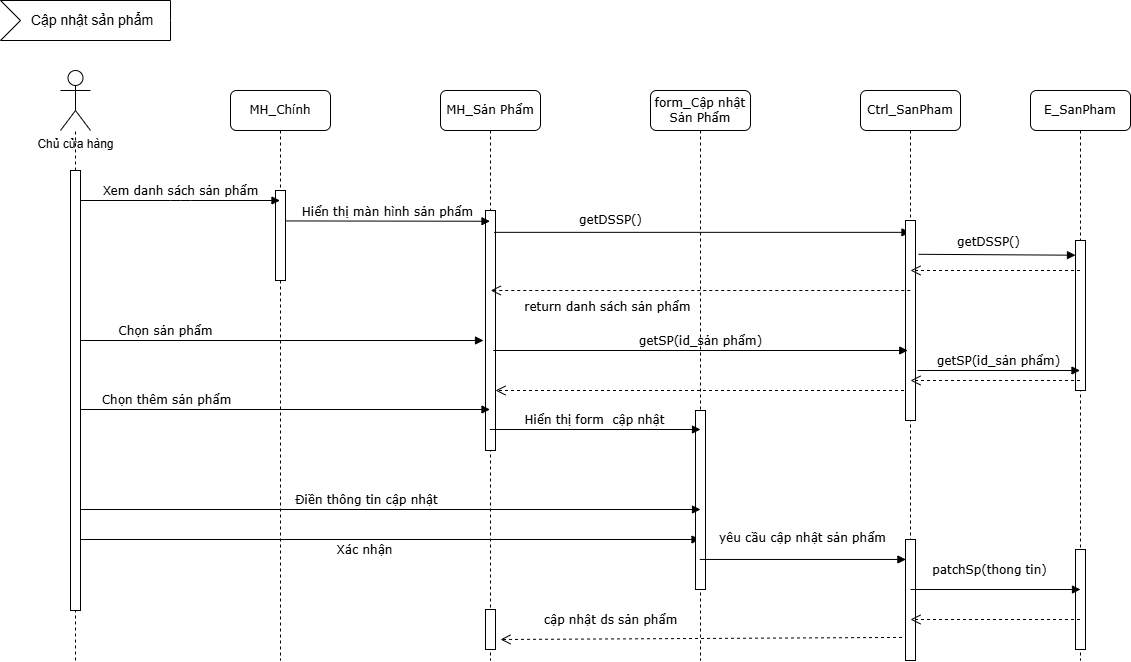

The diagram above was exported from draw.io. Its source (the exported page's mxGraphModel, read from the mxfile embedded in the PNG):
<mxGraphModel dx="1303" dy="703" grid="1" gridSize="10" guides="1" tooltips="1" connect="1" arrows="1" fold="1" page="1" pageScale="1" pageWidth="1169" pageHeight="827" background="none" math="0" shadow="0">
  <root>
    <mxCell id="0" />
    <mxCell id="1" parent="0" />
    <mxCell id="ljvir3AKIOepmW65qyKp-36" value="MH_Chính" style="shape=umlLifeline;perimeter=lifelinePerimeter;whiteSpace=wrap;html=1;container=1;collapsible=0;recursiveResize=0;outlineConnect=0;rounded=1;shadow=0;comic=0;labelBackgroundColor=none;strokeWidth=1;fontFamily=Verdana;fontSize=12;align=center;" vertex="1" parent="1">
      <mxGeometry x="240" y="240" width="100" height="570" as="geometry" />
    </mxCell>
    <mxCell id="ljvir3AKIOepmW65qyKp-37" value="Xác nhận" style="html=1;verticalAlign=bottom;endArrow=block;labelBackgroundColor=none;fontFamily=Verdana;fontSize=12;elbow=vertical;exitX=1.022;exitY=0.047;exitDx=0;exitDy=0;exitPerimeter=0;" edge="1" parent="ljvir3AKIOepmW65qyKp-36">
      <mxGeometry x="-0.0851" y="-20" relative="1" as="geometry">
        <mxPoint x="-150" y="449" as="sourcePoint" />
        <mxPoint x="469.5" y="449" as="targetPoint" />
        <mxPoint as="offset" />
      </mxGeometry>
    </mxCell>
    <mxCell id="ljvir3AKIOepmW65qyKp-68" value="Chọn sản phẩm" style="html=1;verticalAlign=bottom;endArrow=block;labelBackgroundColor=none;fontFamily=Verdana;fontSize=12;elbow=vertical;exitX=1.022;exitY=0.047;exitDx=0;exitDy=0;exitPerimeter=0;" edge="1" parent="ljvir3AKIOepmW65qyKp-36">
      <mxGeometry x="-0.5809" relative="1" as="geometry">
        <mxPoint x="-150" y="250" as="sourcePoint" />
        <mxPoint x="253" y="250" as="targetPoint" />
        <mxPoint as="offset" />
      </mxGeometry>
    </mxCell>
    <mxCell id="ljvir3AKIOepmW65qyKp-38" value="MH_Sản Phẩm" style="shape=umlLifeline;perimeter=lifelinePerimeter;whiteSpace=wrap;html=1;container=1;collapsible=0;recursiveResize=0;outlineConnect=0;rounded=1;shadow=0;comic=0;labelBackgroundColor=none;strokeWidth=1;fontFamily=Verdana;fontSize=12;align=center;" vertex="1" parent="1">
      <mxGeometry x="450" y="240" width="100" height="570" as="geometry" />
    </mxCell>
    <mxCell id="ljvir3AKIOepmW65qyKp-39" value="" style="html=1;points=[];perimeter=orthogonalPerimeter;rounded=0;shadow=0;comic=0;labelBackgroundColor=none;strokeWidth=1;fontFamily=Verdana;fontSize=12;align=center;" vertex="1" parent="ljvir3AKIOepmW65qyKp-38">
      <mxGeometry x="45" y="120" width="10" height="240" as="geometry" />
    </mxCell>
    <mxCell id="ljvir3AKIOepmW65qyKp-40" value="" style="html=1;points=[];perimeter=orthogonalPerimeter;rounded=0;shadow=0;comic=0;labelBackgroundColor=none;strokeWidth=1;fontFamily=Verdana;fontSize=12;align=center;" vertex="1" parent="ljvir3AKIOepmW65qyKp-38">
      <mxGeometry x="45" y="519" width="10" height="40" as="geometry" />
    </mxCell>
    <mxCell id="ljvir3AKIOepmW65qyKp-74" value="" style="html=1;verticalAlign=bottom;endArrow=open;dashed=1;endSize=8;labelBackgroundColor=none;fontFamily=Verdana;fontSize=12;" edge="1" parent="ljvir3AKIOepmW65qyKp-38" source="ljvir3AKIOepmW65qyKp-53">
      <mxGeometry x="0.4356" y="26" relative="1" as="geometry">
        <mxPoint x="55" y="300" as="targetPoint" />
        <mxPoint x="224.5" y="300" as="sourcePoint" />
        <mxPoint as="offset" />
      </mxGeometry>
    </mxCell>
    <mxCell id="ljvir3AKIOepmW65qyKp-41" value="form_Cập nhật Sản Phẩm" style="shape=umlLifeline;perimeter=lifelinePerimeter;whiteSpace=wrap;html=1;container=1;collapsible=0;recursiveResize=0;outlineConnect=0;rounded=1;shadow=0;comic=0;labelBackgroundColor=none;strokeWidth=1;fontFamily=Verdana;fontSize=12;align=center;" vertex="1" parent="1">
      <mxGeometry x="660" y="240" width="100" height="570" as="geometry" />
    </mxCell>
    <mxCell id="ljvir3AKIOepmW65qyKp-42" value="" style="html=1;points=[];perimeter=orthogonalPerimeter;rounded=0;shadow=0;comic=0;labelBackgroundColor=none;strokeWidth=1;fontFamily=Verdana;fontSize=12;align=center;" vertex="1" parent="ljvir3AKIOepmW65qyKp-41">
      <mxGeometry x="45" y="320" width="10" height="179" as="geometry" />
    </mxCell>
    <mxCell id="ljvir3AKIOepmW65qyKp-43" value="cập nhật ds sản phẩm" style="html=1;verticalAlign=bottom;endArrow=open;dashed=1;endSize=8;labelBackgroundColor=none;fontFamily=Verdana;fontSize=12;exitX=0.253;exitY=0.809;exitDx=0;exitDy=0;exitPerimeter=0;" edge="1" parent="ljvir3AKIOepmW65qyKp-41" source="ljvir3AKIOepmW65qyKp-55">
      <mxGeometry x="0.4599" y="-9" relative="1" as="geometry">
        <mxPoint x="-150" y="549" as="targetPoint" />
        <mxPoint x="323" y="549.41" as="sourcePoint" />
        <mxPoint as="offset" />
      </mxGeometry>
    </mxCell>
    <mxCell id="ljvir3AKIOepmW65qyKp-44" value="Hiển thị màn hình sản phẩm" style="html=1;verticalAlign=bottom;endArrow=block;labelBackgroundColor=none;fontFamily=Verdana;fontSize=12;edgeStyle=elbowEdgeStyle;elbow=vertical;" edge="1" parent="1" target="ljvir3AKIOepmW65qyKp-38">
      <mxGeometry relative="1" as="geometry">
        <mxPoint x="295" y="370.44444444444446" as="sourcePoint" />
        <mxPoint x="515" y="370.0000000000002" as="targetPoint" />
      </mxGeometry>
    </mxCell>
    <mxCell id="ljvir3AKIOepmW65qyKp-45" value="Chủ cửa hàng" style="shape=umlActor;verticalLabelPosition=bottom;verticalAlign=top;html=1;" vertex="1" parent="1">
      <mxGeometry x="70" y="220" width="30" height="60" as="geometry" />
    </mxCell>
    <mxCell id="ljvir3AKIOepmW65qyKp-46" value="" style="endArrow=none;dashed=1;html=1;rounded=0;" edge="1" parent="1" source="ljvir3AKIOepmW65qyKp-57">
      <mxGeometry width="50" height="50" relative="1" as="geometry">
        <mxPoint x="85" y="820.7999877929688" as="sourcePoint" />
        <mxPoint x="85" y="280" as="targetPoint" />
        <Array as="points" />
      </mxGeometry>
    </mxCell>
    <mxCell id="ljvir3AKIOepmW65qyKp-47" value="Chọn thêm sản phẩm" style="html=1;verticalAlign=bottom;endArrow=block;labelBackgroundColor=none;fontFamily=Verdana;fontSize=12;elbow=vertical;exitX=1.022;exitY=0.047;exitDx=0;exitDy=0;exitPerimeter=0;" edge="1" parent="1">
      <mxGeometry x="-0.5809" relative="1" as="geometry">
        <mxPoint x="90" y="559" as="sourcePoint" />
        <mxPoint x="499.5" y="559" as="targetPoint" />
        <mxPoint as="offset" />
      </mxGeometry>
    </mxCell>
    <mxCell id="ljvir3AKIOepmW65qyKp-48" value="" style="html=1;points=[];perimeter=orthogonalPerimeter;rounded=0;shadow=0;comic=0;labelBackgroundColor=none;strokeWidth=1;fontFamily=Verdana;fontSize=12;align=center;container=0;" vertex="1" parent="1">
      <mxGeometry x="285" y="340" width="10" height="90" as="geometry" />
    </mxCell>
    <mxCell id="ljvir3AKIOepmW65qyKp-49" value="Hiển thị form&amp;nbsp; cập nhật" style="html=1;verticalAlign=bottom;endArrow=block;labelBackgroundColor=none;fontFamily=Verdana;fontSize=12;elbow=vertical;" edge="1" parent="1">
      <mxGeometry relative="1" as="geometry">
        <mxPoint x="499.2500000000002" y="579" as="sourcePoint" />
        <mxPoint x="710" y="579" as="targetPoint" />
      </mxGeometry>
    </mxCell>
    <mxCell id="ljvir3AKIOepmW65qyKp-50" value="getDSSP()" style="html=1;verticalAlign=bottom;endArrow=block;labelBackgroundColor=none;fontFamily=Verdana;fontSize=12;elbow=vertical;exitX=0.86;exitY=0.091;exitDx=0;exitDy=0;exitPerimeter=0;" edge="1" parent="1" source="ljvir3AKIOepmW65qyKp-39" target="ljvir3AKIOepmW65qyKp-53">
      <mxGeometry x="-0.4403" y="3" relative="1" as="geometry">
        <mxPoint x="560" y="390" as="sourcePoint" />
        <mxPoint x="759" y="390" as="targetPoint" />
        <Array as="points" />
        <mxPoint as="offset" />
      </mxGeometry>
    </mxCell>
    <mxCell id="ljvir3AKIOepmW65qyKp-51" value="Xem danh sách sản phẩm" style="html=1;verticalAlign=bottom;endArrow=block;labelBackgroundColor=none;fontFamily=Verdana;fontSize=12;elbow=vertical;exitX=1.022;exitY=0.047;exitDx=0;exitDy=0;exitPerimeter=0;" edge="1" parent="1">
      <mxGeometry relative="1" as="geometry">
        <mxPoint x="89.9999999999998" y="350" as="sourcePoint" />
        <mxPoint x="289.5" y="350" as="targetPoint" />
        <Array as="points">
          <mxPoint x="190" y="350" />
        </Array>
      </mxGeometry>
    </mxCell>
    <mxCell id="ljvir3AKIOepmW65qyKp-52" value="Cập nhật sản phẩm" style="html=1;shape=mxgraph.infographic.ribbonSimple;notch1=20;notch2=0;align=center;verticalAlign=middle;fontSize=14;fontStyle=0;fillColor=#FFFFFF;flipH=0;spacingRight=0;spacingLeft=14;whiteSpace=wrap;" vertex="1" parent="1">
      <mxGeometry x="10" y="150" width="170" height="40" as="geometry" />
    </mxCell>
    <mxCell id="ljvir3AKIOepmW65qyKp-53" value="Ctrl_SanPham" style="shape=umlLifeline;perimeter=lifelinePerimeter;whiteSpace=wrap;html=1;container=1;collapsible=0;recursiveResize=0;outlineConnect=0;rounded=1;shadow=0;comic=0;labelBackgroundColor=none;strokeWidth=1;fontFamily=Verdana;fontSize=12;align=center;" vertex="1" parent="1">
      <mxGeometry x="870" y="240" width="100" height="570" as="geometry" />
    </mxCell>
    <mxCell id="ljvir3AKIOepmW65qyKp-54" value="" style="html=1;points=[];perimeter=orthogonalPerimeter;rounded=0;shadow=0;comic=0;labelBackgroundColor=none;strokeWidth=1;fontFamily=Verdana;fontSize=12;align=center;" vertex="1" parent="ljvir3AKIOepmW65qyKp-53">
      <mxGeometry x="45" y="130" width="10" height="200" as="geometry" />
    </mxCell>
    <mxCell id="ljvir3AKIOepmW65qyKp-55" value="" style="html=1;points=[];perimeter=orthogonalPerimeter;rounded=0;shadow=0;comic=0;labelBackgroundColor=none;strokeWidth=1;fontFamily=Verdana;fontSize=12;align=center;" vertex="1" parent="ljvir3AKIOepmW65qyKp-53">
      <mxGeometry x="45" y="449" width="10" height="121" as="geometry" />
    </mxCell>
    <mxCell id="ljvir3AKIOepmW65qyKp-56" value="" style="endArrow=none;dashed=1;html=1;rounded=0;" edge="1" parent="1" target="ljvir3AKIOepmW65qyKp-57">
      <mxGeometry width="50" height="50" relative="1" as="geometry">
        <mxPoint x="85" y="810" as="sourcePoint" />
        <mxPoint x="85" y="280" as="targetPoint" />
        <Array as="points">
          <mxPoint x="85" y="320" />
        </Array>
      </mxGeometry>
    </mxCell>
    <mxCell id="ljvir3AKIOepmW65qyKp-57" value="" style="html=1;points=[];perimeter=orthogonalPerimeter;rounded=0;shadow=0;comic=0;labelBackgroundColor=none;strokeWidth=1;fontFamily=Verdana;fontSize=12;align=center;container=0;" vertex="1" parent="1">
      <mxGeometry x="80" y="320" width="10" height="440" as="geometry" />
    </mxCell>
    <mxCell id="ljvir3AKIOepmW65qyKp-58" value="yêu cầu cập nhật sản phẩm" style="html=1;verticalAlign=bottom;endArrow=block;labelBackgroundColor=none;fontFamily=Verdana;fontSize=12;elbow=vertical;entryX=0.041;entryY=0.165;entryDx=0;entryDy=0;entryPerimeter=0;" edge="1" parent="1" target="ljvir3AKIOepmW65qyKp-55">
      <mxGeometry x="-0.0002" y="12" relative="1" as="geometry">
        <mxPoint x="709.2500000000002" y="708.9649999999999" as="sourcePoint" />
        <mxPoint x="1060" y="709" as="targetPoint" />
        <mxPoint as="offset" />
      </mxGeometry>
    </mxCell>
    <mxCell id="ljvir3AKIOepmW65qyKp-59" value="Điền thông tin cập nhật" style="html=1;verticalAlign=bottom;endArrow=block;labelBackgroundColor=none;fontFamily=Verdana;fontSize=12;elbow=vertical;exitX=1.022;exitY=0.047;exitDx=0;exitDy=0;exitPerimeter=0;" edge="1" parent="1">
      <mxGeometry x="-0.0749" relative="1" as="geometry">
        <mxPoint x="90" y="659" as="sourcePoint" />
        <mxPoint x="710" y="659" as="targetPoint" />
        <mxPoint as="offset" />
      </mxGeometry>
    </mxCell>
    <mxCell id="ljvir3AKIOepmW65qyKp-60" value="E_SanPham" style="shape=umlLifeline;perimeter=lifelinePerimeter;whiteSpace=wrap;html=1;container=1;collapsible=0;recursiveResize=0;outlineConnect=0;rounded=1;shadow=0;comic=0;labelBackgroundColor=none;strokeWidth=1;fontFamily=Verdana;fontSize=12;align=center;" vertex="1" parent="1">
      <mxGeometry x="1040" y="240" width="100" height="570" as="geometry" />
    </mxCell>
    <mxCell id="ljvir3AKIOepmW65qyKp-61" value="" style="html=1;points=[];perimeter=orthogonalPerimeter;rounded=0;shadow=0;comic=0;labelBackgroundColor=none;strokeWidth=1;fontFamily=Verdana;fontSize=12;align=center;" vertex="1" parent="ljvir3AKIOepmW65qyKp-60">
      <mxGeometry x="45" y="150" width="10" height="150" as="geometry" />
    </mxCell>
    <mxCell id="ljvir3AKIOepmW65qyKp-62" value="" style="html=1;points=[];perimeter=orthogonalPerimeter;rounded=0;shadow=0;comic=0;labelBackgroundColor=none;strokeWidth=1;fontFamily=Verdana;fontSize=12;align=center;" vertex="1" parent="ljvir3AKIOepmW65qyKp-60">
      <mxGeometry x="45" y="459" width="10" height="100" as="geometry" />
    </mxCell>
    <mxCell id="ljvir3AKIOepmW65qyKp-63" value="patchSp(thong tin)" style="html=1;verticalAlign=bottom;endArrow=block;labelBackgroundColor=none;fontFamily=Verdana;fontSize=12;elbow=vertical;exitX=0.86;exitY=0.091;exitDx=0;exitDy=0;exitPerimeter=0;" edge="1" parent="ljvir3AKIOepmW65qyKp-60">
      <mxGeometry x="-0.0769" y="10" relative="1" as="geometry">
        <mxPoint x="-120" y="499" as="sourcePoint" />
        <mxPoint x="50" y="499" as="targetPoint" />
        <Array as="points" />
        <mxPoint as="offset" />
      </mxGeometry>
    </mxCell>
    <mxCell id="ljvir3AKIOepmW65qyKp-64" value="return danh sách sản phẩm" style="html=1;verticalAlign=bottom;endArrow=open;dashed=1;endSize=8;labelBackgroundColor=none;fontFamily=Verdana;fontSize=12;" edge="1" parent="1">
      <mxGeometry x="0.4507" y="26" relative="1" as="geometry">
        <mxPoint x="500.25" y="440" as="targetPoint" />
        <mxPoint x="919.75" y="440" as="sourcePoint" />
        <mxPoint x="1" as="offset" />
      </mxGeometry>
    </mxCell>
    <mxCell id="ljvir3AKIOepmW65qyKp-65" value="getDSSP()" style="html=1;verticalAlign=bottom;endArrow=block;labelBackgroundColor=none;fontFamily=Verdana;fontSize=12;elbow=vertical;exitX=1.3;exitY=0.169;exitDx=0;exitDy=0;exitPerimeter=0;entryX=0;entryY=0.098;entryDx=0;entryDy=0;entryPerimeter=0;" edge="1" parent="1" source="ljvir3AKIOepmW65qyKp-54" target="ljvir3AKIOepmW65qyKp-61">
      <mxGeometry x="-0.1102" y="3" relative="1" as="geometry">
        <mxPoint x="940" y="400" as="sourcePoint" />
        <mxPoint x="1356" y="400" as="targetPoint" />
        <Array as="points" />
        <mxPoint as="offset" />
      </mxGeometry>
    </mxCell>
    <mxCell id="ljvir3AKIOepmW65qyKp-66" value="" style="html=1;verticalAlign=bottom;endArrow=open;dashed=1;endSize=8;labelBackgroundColor=none;fontFamily=Verdana;fontSize=12;" edge="1" parent="1">
      <mxGeometry x="0.4356" y="26" relative="1" as="geometry">
        <mxPoint x="920" y="420" as="targetPoint" />
        <mxPoint x="1089.5" y="420" as="sourcePoint" />
        <mxPoint as="offset" />
      </mxGeometry>
    </mxCell>
    <mxCell id="ljvir3AKIOepmW65qyKp-67" value="" style="html=1;verticalAlign=bottom;endArrow=open;dashed=1;endSize=8;labelBackgroundColor=none;fontFamily=Verdana;fontSize=12;" edge="1" parent="1">
      <mxGeometry x="0.4356" y="26" relative="1" as="geometry">
        <mxPoint x="920" y="769" as="targetPoint" />
        <mxPoint x="1089.5" y="769" as="sourcePoint" />
        <mxPoint as="offset" />
      </mxGeometry>
    </mxCell>
    <mxCell id="ljvir3AKIOepmW65qyKp-71" value="getSP(id_sản phẩm)" style="html=1;verticalAlign=bottom;endArrow=block;labelBackgroundColor=none;fontFamily=Verdana;fontSize=12;elbow=vertical;" edge="1" parent="1">
      <mxGeometry relative="1" as="geometry">
        <mxPoint x="502.75" y="500" as="sourcePoint" />
        <mxPoint x="917.25" y="500" as="targetPoint" />
      </mxGeometry>
    </mxCell>
    <mxCell id="ljvir3AKIOepmW65qyKp-72" value="getSP(id_sản phẩm)" style="html=1;verticalAlign=bottom;endArrow=block;labelBackgroundColor=none;fontFamily=Verdana;fontSize=12;elbow=vertical;exitX=1.2;exitY=0.854;exitDx=0;exitDy=0;exitPerimeter=0;" edge="1" parent="1">
      <mxGeometry relative="1" as="geometry">
        <mxPoint x="927" y="520" as="sourcePoint" />
        <mxPoint x="1089.5" y="520" as="targetPoint" />
      </mxGeometry>
    </mxCell>
    <mxCell id="ljvir3AKIOepmW65qyKp-73" value="" style="html=1;verticalAlign=bottom;endArrow=open;dashed=1;endSize=8;labelBackgroundColor=none;fontFamily=Verdana;fontSize=12;" edge="1" parent="1">
      <mxGeometry x="0.4356" y="26" relative="1" as="geometry">
        <mxPoint x="920" y="530" as="targetPoint" />
        <mxPoint x="1089.5" y="530" as="sourcePoint" />
        <mxPoint as="offset" />
      </mxGeometry>
    </mxCell>
  </root>
</mxGraphModel>